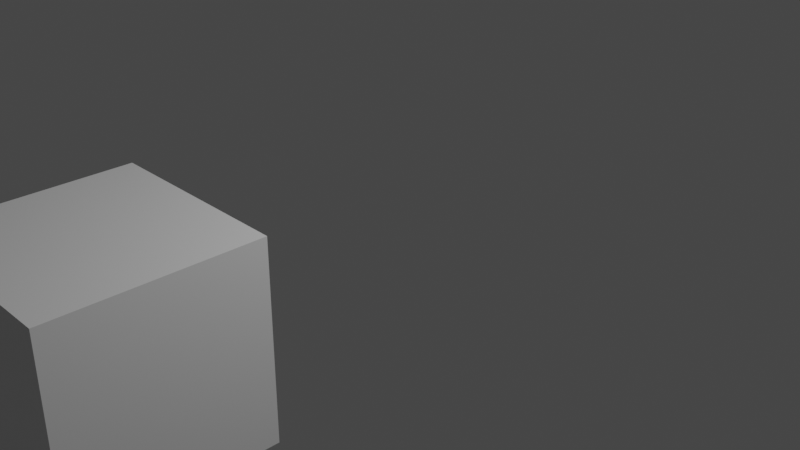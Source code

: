 # Source: untitled1box2rigsdemo.blend  (saved by Blender 2.92.15; exported with 4.5.12 LTS)
import bpy
from mathutils import Matrix  # noqa: F401  (used for matrix-valued properties, if any)

bpy.ops.wm.read_factory_settings(use_empty=True)
scene = bpy.context.scene
scene.name = 'Scene'

# ---- collections
col_collection = bpy.data.collections.new('Collection'); scene.collection.children.link(col_collection)

# ---- materials (node trees are filled in below, after node groups)
mat_material = bpy.data.materials.new('Material')
mat_material.alpha_threshold = 0.0
mat_material.use_transparent_shadow = False
mat_material.line_color = (0.0, 0.0, 0.0, 1.0)

# ---- material node trees
mat_material.use_nodes = True; mat_material.node_tree.nodes.clear()
_N = mat_material.node_tree.nodes; _L = mat_material.node_tree.links
n0 = _N.new('ShaderNodeOutputMaterial'); n0.name = 'Material Output'; n0.location = (300, 300)
n1 = _N.new('ShaderNodeBsdfPrincipled'); n1.name = 'Principled BSDF'; n1.location = (10, 300)
n1.distribution = 'GGX'
n1.subsurface_method = 'BURLEY'
n1.inputs[2].default_value = 0.4
n1.inputs[3].default_value = 1.45
n1.inputs[27].default_value = (0.0, 0.0, 0.0, 1.0)
n1.inputs[28].default_value = 1.0
_L.new(n1.outputs[0], n0.inputs[0])
n0.is_active_output = True

# ---- world
world_world = bpy.data.worlds.new('World'); scene.world = world_world
world_world.use_nodes = True; world_world.node_tree.nodes.clear()
_N = world_world.node_tree.nodes; _L = world_world.node_tree.links
n0 = _N.new('ShaderNodeOutputWorld'); n0.name = 'World Output'; n0.location = (300, 300)
n1 = _N.new('ShaderNodeBackground'); n1.name = 'Background'; n1.location = (10, 300)
n1.inputs[0].default_value = (0.05088, 0.05088, 0.05088, 1.0)
_L.new(n1.outputs[0], n0.inputs[0])
n0.is_active_output = True
world_world.color = (0.05088, 0.05088, 0.05088)
world_world.use_sun_shadow = False
world_world.sun_shadow_jitter_overblur = 0.0

# ---- cameras
cam_camera = bpy.data.cameras.new('Camera')
cam_camera.clip_end = 100.0
cam_camera.ortho_scale = 7.314

# ---- lights
light_light = bpy.data.lights.new('Light', 'POINT')
light_light.transmission_factor = 0.0
light_light.energy = 1000.0
light_light.shadow_soft_size = 0.1
light_light.shadow_maximum_resolution = 0.006
light_light.use_absolute_resolution = True

# ---- meshes
me_cube = bpy.data.meshes.new('Cube')
me_cube.from_pydata([(1.0, 1.0, 1.0), (1.0, 1.0, -1.0), (1.0, -1.0, 1.0), (1.0, -1.0, -1.0), (-1.0, 1.0, 1.0), (-1.0, 1.0, -1.0), (-1.0, -1.0, 1.0), (-1.0, -1.0, -1.0)], [], [(0, 4, 6, 2), (3, 2, 6, 7), (7, 6, 4, 5), (5, 1, 3, 7), (1, 0, 2, 3), (5, 4, 0, 1)])
_uv = me_cube.uv_layers.new(name='UVMap')
_uv.uv.foreach_set('vector', [0.625, 0.5, 0.875, 0.5, 0.875, 0.75, 0.625, 0.75, 0.375, 0.75, 0.625, 0.75, 0.625, 1.0, 0.375, 1.0, 0.375, 0.0, 0.625, 0.0, 0.625, 0.25, 0.375, 0.25, 0.125, 0.5, 0.375, 0.5, 0.375, 0.75, 0.125, 0.75, 0.375, 0.5, 0.625, 0.5, 0.625, 0.75, 0.375, 0.75, 0.375, 0.25, 0.625, 0.25, 0.625, 0.5, 0.375, 0.5])
me_cube.materials.append(mat_material)
me_cube.use_remesh_preserve_volume = False
me_cube.use_remesh_preserve_attributes = False
me_cube.use_mirror_vertex_groups = False
me_cube.update()
arm_armature = bpy.data.armatures.new('Armature')  # bones are not reproduced

# ---- objects
ob_cube = bpy.data.objects.new('Cube', me_cube)
ob_light = bpy.data.objects.new('Light', light_light)
ob_camera = bpy.data.objects.new('Camera', cam_camera)
ob_armature = bpy.data.objects.new('Armature', arm_armature)

# ---- transforms, parenting, visibility, modifiers, constraints
ob_cube.parent = ob_armature
ob_cube.location = (0.0, -3.363, 0.0)
ob_cube.lock_rotations_4d = False
ob_cube.empty_display_type = 'ARROWS'
ob_cube.lineart.crease_threshold = 0.0
_vg = ob_cube.vertex_groups.new(name='Bone')
for _i, _w in zip([0, 1, 2, 3, 4, 5, 6, 7], [0.6808, 0.7341, 0.6521, 0.7431, 0.7002, 0.652, 0.6464, 0.7174]): _vg.add([_i], _w, 'REPLACE')
_vg = ob_cube.vertex_groups.new(name='Bone.001')
for _i, _w in zip([0, 1, 2, 3, 4, 5, 6, 7], [0.3192, 0.2659, 0.3479, 0.2569, 0.2998, 0.348, 0.3536, 0.2826]): _vg.add([_i], _w, 'REPLACE')
_m = ob_cube.modifiers.new('Armature', 'ARMATURE')
_m.object = ob_armature
ob_light.location = (4.076, 1.005, 5.904)
ob_light.rotation_euler = (0.6503, 0.05522, 1.866)
ob_light.lock_rotations_4d = False
ob_light.empty_display_type = 'ARROWS'
ob_light.color = (0.0, 0.0, 0.0, 0.0)
ob_light.lineart.crease_threshold = 0.0
ob_camera.location = (7.359, -6.926, 4.958)
ob_camera.rotation_euler = (1.109, 0.0, 0.8149)
ob_camera.lock_rotations_4d = False
ob_camera.empty_display_type = 'ARROWS'
ob_camera.color = (0.0, 0.0, 0.0, 0.0)
ob_camera.display_type = 'WIRE'
ob_camera.lineart.crease_threshold = 0.0
ob_armature.location = (0.0, 0.0, 0.0)
ob_armature.lineart.crease_threshold = 0.0

# ---- collection membership
col_collection.objects.link(ob_cube)
col_collection.objects.link(ob_light)
col_collection.objects.link(ob_camera)
col_collection.objects.link(ob_armature)

# ---- scene / render settings (as saved in the file)
scene.camera = ob_camera
scene.frame_start = 1; scene.frame_end = 250; scene.frame_set(1)
scene.render.engine = 'BLENDER_EEVEE_NEXT'
scene.cycles.use_denoising = False
scene.cycles.samples = 128
scene.cycles.sampling_pattern = 'TABULATED_SOBOL'
scene.cycles.use_adaptive_sampling = False
scene.cycles.use_light_tree = False
scene.view_settings.view_transform = 'Filmic'
bpy.context.view_layer.update()
